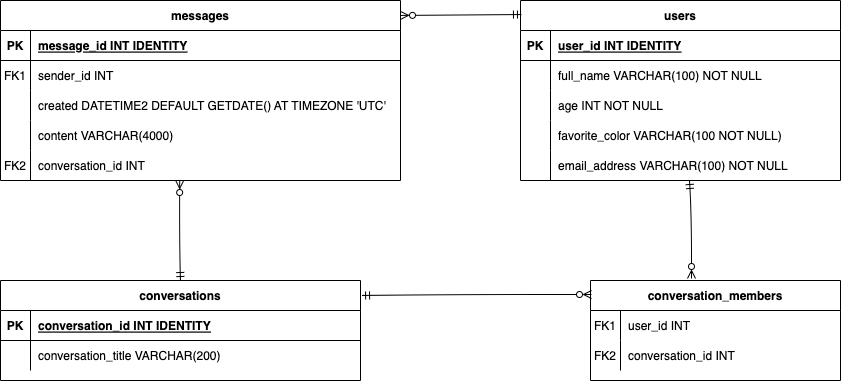

The diagram above was exported from draw.io. Its source (the exported page's mxGraphModel, read from the mxfile embedded in the PNG):
<mxGraphModel dx="1796" dy="589" grid="1" gridSize="10" guides="1" tooltips="1" connect="1" arrows="1" fold="1" page="1" pageScale="1" pageWidth="850" pageHeight="1100" math="0" shadow="0" extFonts="Permanent Marker^https://fonts.googleapis.com/css?family=Permanent+Marker">
  <root>
    <mxCell id="0" />
    <mxCell id="1" parent="0" />
    <mxCell id="C-vyLk0tnHw3VtMMgP7b-2" value="messages" style="shape=table;startSize=30;container=1;collapsible=1;childLayout=tableLayout;fixedRows=1;rowLines=0;fontStyle=1;align=center;resizeLast=1;" parent="1" vertex="1">
      <mxGeometry x="-40" y="40" width="400" height="180" as="geometry" />
    </mxCell>
    <mxCell id="C-vyLk0tnHw3VtMMgP7b-3" value="" style="shape=partialRectangle;collapsible=0;dropTarget=0;pointerEvents=0;fillColor=none;points=[[0,0.5],[1,0.5]];portConstraint=eastwest;top=0;left=0;right=0;bottom=1;" parent="C-vyLk0tnHw3VtMMgP7b-2" vertex="1">
      <mxGeometry y="30" width="400" height="30" as="geometry" />
    </mxCell>
    <mxCell id="C-vyLk0tnHw3VtMMgP7b-4" value="PK" style="shape=partialRectangle;overflow=hidden;connectable=0;fillColor=none;top=0;left=0;bottom=0;right=0;fontStyle=1;" parent="C-vyLk0tnHw3VtMMgP7b-3" vertex="1">
      <mxGeometry width="30" height="30" as="geometry">
        <mxRectangle width="30" height="30" as="alternateBounds" />
      </mxGeometry>
    </mxCell>
    <mxCell id="C-vyLk0tnHw3VtMMgP7b-5" value="message_id INT IDENTITY" style="shape=partialRectangle;overflow=hidden;connectable=0;fillColor=none;top=0;left=0;bottom=0;right=0;align=left;spacingLeft=6;fontStyle=5;" parent="C-vyLk0tnHw3VtMMgP7b-3" vertex="1">
      <mxGeometry x="30" width="370" height="30" as="geometry">
        <mxRectangle width="370" height="30" as="alternateBounds" />
      </mxGeometry>
    </mxCell>
    <mxCell id="C-vyLk0tnHw3VtMMgP7b-6" value="" style="shape=partialRectangle;collapsible=0;dropTarget=0;pointerEvents=0;fillColor=none;points=[[0,0.5],[1,0.5]];portConstraint=eastwest;top=0;left=0;right=0;bottom=0;" parent="C-vyLk0tnHw3VtMMgP7b-2" vertex="1">
      <mxGeometry y="60" width="400" height="30" as="geometry" />
    </mxCell>
    <mxCell id="C-vyLk0tnHw3VtMMgP7b-7" value="FK1" style="shape=partialRectangle;overflow=hidden;connectable=0;fillColor=none;top=0;left=0;bottom=0;right=0;" parent="C-vyLk0tnHw3VtMMgP7b-6" vertex="1">
      <mxGeometry width="30" height="30" as="geometry">
        <mxRectangle width="30" height="30" as="alternateBounds" />
      </mxGeometry>
    </mxCell>
    <mxCell id="C-vyLk0tnHw3VtMMgP7b-8" value="sender_id INT" style="shape=partialRectangle;overflow=hidden;connectable=0;fillColor=none;top=0;left=0;bottom=0;right=0;align=left;spacingLeft=6;" parent="C-vyLk0tnHw3VtMMgP7b-6" vertex="1">
      <mxGeometry x="30" width="370" height="30" as="geometry">
        <mxRectangle width="370" height="30" as="alternateBounds" />
      </mxGeometry>
    </mxCell>
    <mxCell id="iVWCf0uvsx1S8IXLj-JA-8" style="shape=partialRectangle;collapsible=0;dropTarget=0;pointerEvents=0;fillColor=none;points=[[0,0.5],[1,0.5]];portConstraint=eastwest;top=0;left=0;right=0;bottom=0;" vertex="1" parent="C-vyLk0tnHw3VtMMgP7b-2">
      <mxGeometry y="90" width="400" height="30" as="geometry" />
    </mxCell>
    <mxCell id="iVWCf0uvsx1S8IXLj-JA-9" style="shape=partialRectangle;overflow=hidden;connectable=0;fillColor=none;top=0;left=0;bottom=0;right=0;" vertex="1" parent="iVWCf0uvsx1S8IXLj-JA-8">
      <mxGeometry width="30" height="30" as="geometry">
        <mxRectangle width="30" height="30" as="alternateBounds" />
      </mxGeometry>
    </mxCell>
    <mxCell id="iVWCf0uvsx1S8IXLj-JA-10" value="created DATETIME2 DEFAULT GETDATE() AT TIMEZONE 'UTC'" style="shape=partialRectangle;overflow=hidden;connectable=0;fillColor=none;top=0;left=0;bottom=0;right=0;align=left;spacingLeft=6;" vertex="1" parent="iVWCf0uvsx1S8IXLj-JA-8">
      <mxGeometry x="30" width="370" height="30" as="geometry">
        <mxRectangle width="370" height="30" as="alternateBounds" />
      </mxGeometry>
    </mxCell>
    <mxCell id="C-vyLk0tnHw3VtMMgP7b-9" value="" style="shape=partialRectangle;collapsible=0;dropTarget=0;pointerEvents=0;fillColor=none;points=[[0,0.5],[1,0.5]];portConstraint=eastwest;top=0;left=0;right=0;bottom=0;" parent="C-vyLk0tnHw3VtMMgP7b-2" vertex="1">
      <mxGeometry y="120" width="400" height="30" as="geometry" />
    </mxCell>
    <mxCell id="C-vyLk0tnHw3VtMMgP7b-10" value="" style="shape=partialRectangle;overflow=hidden;connectable=0;fillColor=none;top=0;left=0;bottom=0;right=0;" parent="C-vyLk0tnHw3VtMMgP7b-9" vertex="1">
      <mxGeometry width="30" height="30" as="geometry">
        <mxRectangle width="30" height="30" as="alternateBounds" />
      </mxGeometry>
    </mxCell>
    <mxCell id="C-vyLk0tnHw3VtMMgP7b-11" value="content VARCHAR(4000)" style="shape=partialRectangle;overflow=hidden;connectable=0;fillColor=none;top=0;left=0;bottom=0;right=0;align=left;spacingLeft=6;" parent="C-vyLk0tnHw3VtMMgP7b-9" vertex="1">
      <mxGeometry x="30" width="370" height="30" as="geometry">
        <mxRectangle width="370" height="30" as="alternateBounds" />
      </mxGeometry>
    </mxCell>
    <mxCell id="iVWCf0uvsx1S8IXLj-JA-14" style="shape=partialRectangle;collapsible=0;dropTarget=0;pointerEvents=0;fillColor=none;points=[[0,0.5],[1,0.5]];portConstraint=eastwest;top=0;left=0;right=0;bottom=0;" vertex="1" parent="C-vyLk0tnHw3VtMMgP7b-2">
      <mxGeometry y="150" width="400" height="30" as="geometry" />
    </mxCell>
    <mxCell id="iVWCf0uvsx1S8IXLj-JA-15" value="FK2" style="shape=partialRectangle;overflow=hidden;connectable=0;fillColor=none;top=0;left=0;bottom=0;right=0;" vertex="1" parent="iVWCf0uvsx1S8IXLj-JA-14">
      <mxGeometry width="30" height="30" as="geometry">
        <mxRectangle width="30" height="30" as="alternateBounds" />
      </mxGeometry>
    </mxCell>
    <mxCell id="iVWCf0uvsx1S8IXLj-JA-16" value="conversation_id INT" style="shape=partialRectangle;overflow=hidden;connectable=0;fillColor=none;top=0;left=0;bottom=0;right=0;align=left;spacingLeft=6;" vertex="1" parent="iVWCf0uvsx1S8IXLj-JA-14">
      <mxGeometry x="30" width="370" height="30" as="geometry">
        <mxRectangle width="370" height="30" as="alternateBounds" />
      </mxGeometry>
    </mxCell>
    <mxCell id="C-vyLk0tnHw3VtMMgP7b-13" value="conversations" style="shape=table;startSize=30;container=1;collapsible=1;childLayout=tableLayout;fixedRows=1;rowLines=0;fontStyle=1;align=center;resizeLast=1;" parent="1" vertex="1">
      <mxGeometry x="-40" y="320" width="360" height="100" as="geometry" />
    </mxCell>
    <mxCell id="C-vyLk0tnHw3VtMMgP7b-14" value="" style="shape=partialRectangle;collapsible=0;dropTarget=0;pointerEvents=0;fillColor=none;points=[[0,0.5],[1,0.5]];portConstraint=eastwest;top=0;left=0;right=0;bottom=1;" parent="C-vyLk0tnHw3VtMMgP7b-13" vertex="1">
      <mxGeometry y="30" width="360" height="30" as="geometry" />
    </mxCell>
    <mxCell id="C-vyLk0tnHw3VtMMgP7b-15" value="PK" style="shape=partialRectangle;overflow=hidden;connectable=0;fillColor=none;top=0;left=0;bottom=0;right=0;fontStyle=1;" parent="C-vyLk0tnHw3VtMMgP7b-14" vertex="1">
      <mxGeometry width="30" height="30" as="geometry">
        <mxRectangle width="30" height="30" as="alternateBounds" />
      </mxGeometry>
    </mxCell>
    <mxCell id="C-vyLk0tnHw3VtMMgP7b-16" value="conversation_id INT IDENTITY" style="shape=partialRectangle;overflow=hidden;connectable=0;fillColor=none;top=0;left=0;bottom=0;right=0;align=left;spacingLeft=6;fontStyle=5;" parent="C-vyLk0tnHw3VtMMgP7b-14" vertex="1">
      <mxGeometry x="30" width="330" height="30" as="geometry">
        <mxRectangle width="330" height="30" as="alternateBounds" />
      </mxGeometry>
    </mxCell>
    <mxCell id="C-vyLk0tnHw3VtMMgP7b-17" value="" style="shape=partialRectangle;collapsible=0;dropTarget=0;pointerEvents=0;fillColor=none;points=[[0,0.5],[1,0.5]];portConstraint=eastwest;top=0;left=0;right=0;bottom=0;" parent="C-vyLk0tnHw3VtMMgP7b-13" vertex="1">
      <mxGeometry y="60" width="360" height="30" as="geometry" />
    </mxCell>
    <mxCell id="C-vyLk0tnHw3VtMMgP7b-18" value="" style="shape=partialRectangle;overflow=hidden;connectable=0;fillColor=none;top=0;left=0;bottom=0;right=0;" parent="C-vyLk0tnHw3VtMMgP7b-17" vertex="1">
      <mxGeometry width="30" height="30" as="geometry">
        <mxRectangle width="30" height="30" as="alternateBounds" />
      </mxGeometry>
    </mxCell>
    <mxCell id="C-vyLk0tnHw3VtMMgP7b-19" value="conversation_title VARCHAR(200)" style="shape=partialRectangle;overflow=hidden;connectable=0;fillColor=none;top=0;left=0;bottom=0;right=0;align=left;spacingLeft=6;" parent="C-vyLk0tnHw3VtMMgP7b-17" vertex="1">
      <mxGeometry x="30" width="330" height="30" as="geometry">
        <mxRectangle width="330" height="30" as="alternateBounds" />
      </mxGeometry>
    </mxCell>
    <mxCell id="C-vyLk0tnHw3VtMMgP7b-23" value="users" style="shape=table;startSize=30;container=1;collapsible=1;childLayout=tableLayout;fixedRows=1;rowLines=0;fontStyle=1;align=center;resizeLast=1;" parent="1" vertex="1">
      <mxGeometry x="480" y="40" width="320" height="180" as="geometry" />
    </mxCell>
    <mxCell id="C-vyLk0tnHw3VtMMgP7b-24" value="" style="shape=partialRectangle;collapsible=0;dropTarget=0;pointerEvents=0;fillColor=none;points=[[0,0.5],[1,0.5]];portConstraint=eastwest;top=0;left=0;right=0;bottom=1;" parent="C-vyLk0tnHw3VtMMgP7b-23" vertex="1">
      <mxGeometry y="30" width="320" height="30" as="geometry" />
    </mxCell>
    <mxCell id="C-vyLk0tnHw3VtMMgP7b-25" value="PK" style="shape=partialRectangle;overflow=hidden;connectable=0;fillColor=none;top=0;left=0;bottom=0;right=0;fontStyle=1;" parent="C-vyLk0tnHw3VtMMgP7b-24" vertex="1">
      <mxGeometry width="30" height="30" as="geometry">
        <mxRectangle width="30" height="30" as="alternateBounds" />
      </mxGeometry>
    </mxCell>
    <mxCell id="C-vyLk0tnHw3VtMMgP7b-26" value="user_id INT IDENTITY" style="shape=partialRectangle;overflow=hidden;connectable=0;fillColor=none;top=0;left=0;bottom=0;right=0;align=left;spacingLeft=6;fontStyle=5;" parent="C-vyLk0tnHw3VtMMgP7b-24" vertex="1">
      <mxGeometry x="30" width="290" height="30" as="geometry">
        <mxRectangle width="290" height="30" as="alternateBounds" />
      </mxGeometry>
    </mxCell>
    <mxCell id="C-vyLk0tnHw3VtMMgP7b-27" value="" style="shape=partialRectangle;collapsible=0;dropTarget=0;pointerEvents=0;fillColor=none;points=[[0,0.5],[1,0.5]];portConstraint=eastwest;top=0;left=0;right=0;bottom=0;" parent="C-vyLk0tnHw3VtMMgP7b-23" vertex="1">
      <mxGeometry y="60" width="320" height="30" as="geometry" />
    </mxCell>
    <mxCell id="C-vyLk0tnHw3VtMMgP7b-28" value="" style="shape=partialRectangle;overflow=hidden;connectable=0;fillColor=none;top=0;left=0;bottom=0;right=0;" parent="C-vyLk0tnHw3VtMMgP7b-27" vertex="1">
      <mxGeometry width="30" height="30" as="geometry">
        <mxRectangle width="30" height="30" as="alternateBounds" />
      </mxGeometry>
    </mxCell>
    <mxCell id="C-vyLk0tnHw3VtMMgP7b-29" value="full_name VARCHAR(100) NOT NULL" style="shape=partialRectangle;overflow=hidden;connectable=0;fillColor=none;top=0;left=0;bottom=0;right=0;align=left;spacingLeft=6;" parent="C-vyLk0tnHw3VtMMgP7b-27" vertex="1">
      <mxGeometry x="30" width="290" height="30" as="geometry">
        <mxRectangle width="290" height="30" as="alternateBounds" />
      </mxGeometry>
    </mxCell>
    <mxCell id="iVWCf0uvsx1S8IXLj-JA-17" style="shape=partialRectangle;collapsible=0;dropTarget=0;pointerEvents=0;fillColor=none;points=[[0,0.5],[1,0.5]];portConstraint=eastwest;top=0;left=0;right=0;bottom=0;" vertex="1" parent="C-vyLk0tnHw3VtMMgP7b-23">
      <mxGeometry y="90" width="320" height="30" as="geometry" />
    </mxCell>
    <mxCell id="iVWCf0uvsx1S8IXLj-JA-18" style="shape=partialRectangle;overflow=hidden;connectable=0;fillColor=none;top=0;left=0;bottom=0;right=0;" vertex="1" parent="iVWCf0uvsx1S8IXLj-JA-17">
      <mxGeometry width="30" height="30" as="geometry">
        <mxRectangle width="30" height="30" as="alternateBounds" />
      </mxGeometry>
    </mxCell>
    <mxCell id="iVWCf0uvsx1S8IXLj-JA-19" value="age INT NOT NULL" style="shape=partialRectangle;overflow=hidden;connectable=0;fillColor=none;top=0;left=0;bottom=0;right=0;align=left;spacingLeft=6;" vertex="1" parent="iVWCf0uvsx1S8IXLj-JA-17">
      <mxGeometry x="30" width="290" height="30" as="geometry">
        <mxRectangle width="290" height="30" as="alternateBounds" />
      </mxGeometry>
    </mxCell>
    <mxCell id="iVWCf0uvsx1S8IXLj-JA-20" style="shape=partialRectangle;collapsible=0;dropTarget=0;pointerEvents=0;fillColor=none;points=[[0,0.5],[1,0.5]];portConstraint=eastwest;top=0;left=0;right=0;bottom=0;" vertex="1" parent="C-vyLk0tnHw3VtMMgP7b-23">
      <mxGeometry y="120" width="320" height="30" as="geometry" />
    </mxCell>
    <mxCell id="iVWCf0uvsx1S8IXLj-JA-21" style="shape=partialRectangle;overflow=hidden;connectable=0;fillColor=none;top=0;left=0;bottom=0;right=0;" vertex="1" parent="iVWCf0uvsx1S8IXLj-JA-20">
      <mxGeometry width="30" height="30" as="geometry">
        <mxRectangle width="30" height="30" as="alternateBounds" />
      </mxGeometry>
    </mxCell>
    <mxCell id="iVWCf0uvsx1S8IXLj-JA-22" value="favorite_color VARCHAR(100 NOT NULL)" style="shape=partialRectangle;overflow=hidden;connectable=0;fillColor=none;top=0;left=0;bottom=0;right=0;align=left;spacingLeft=6;" vertex="1" parent="iVWCf0uvsx1S8IXLj-JA-20">
      <mxGeometry x="30" width="290" height="30" as="geometry">
        <mxRectangle width="290" height="30" as="alternateBounds" />
      </mxGeometry>
    </mxCell>
    <mxCell id="iVWCf0uvsx1S8IXLj-JA-23" style="shape=partialRectangle;collapsible=0;dropTarget=0;pointerEvents=0;fillColor=none;points=[[0,0.5],[1,0.5]];portConstraint=eastwest;top=0;left=0;right=0;bottom=0;" vertex="1" parent="C-vyLk0tnHw3VtMMgP7b-23">
      <mxGeometry y="150" width="320" height="30" as="geometry" />
    </mxCell>
    <mxCell id="iVWCf0uvsx1S8IXLj-JA-24" style="shape=partialRectangle;overflow=hidden;connectable=0;fillColor=none;top=0;left=0;bottom=0;right=0;" vertex="1" parent="iVWCf0uvsx1S8IXLj-JA-23">
      <mxGeometry width="30" height="30" as="geometry">
        <mxRectangle width="30" height="30" as="alternateBounds" />
      </mxGeometry>
    </mxCell>
    <mxCell id="iVWCf0uvsx1S8IXLj-JA-25" value="email_address VARCHAR(100) NOT NULL" style="shape=partialRectangle;overflow=hidden;connectable=0;fillColor=none;top=0;left=0;bottom=0;right=0;align=left;spacingLeft=6;" vertex="1" parent="iVWCf0uvsx1S8IXLj-JA-23">
      <mxGeometry x="30" width="290" height="30" as="geometry">
        <mxRectangle width="290" height="30" as="alternateBounds" />
      </mxGeometry>
    </mxCell>
    <mxCell id="iVWCf0uvsx1S8IXLj-JA-1" value="conversation_members" style="shape=table;startSize=30;container=1;collapsible=1;childLayout=tableLayout;fixedRows=1;rowLines=0;fontStyle=1;align=center;resizeLast=1;" vertex="1" parent="1">
      <mxGeometry x="550" y="320" width="250" height="100" as="geometry" />
    </mxCell>
    <mxCell id="iVWCf0uvsx1S8IXLj-JA-5" value="" style="shape=partialRectangle;collapsible=0;dropTarget=0;pointerEvents=0;fillColor=none;points=[[0,0.5],[1,0.5]];portConstraint=eastwest;top=0;left=0;right=0;bottom=0;" vertex="1" parent="iVWCf0uvsx1S8IXLj-JA-1">
      <mxGeometry y="30" width="250" height="30" as="geometry" />
    </mxCell>
    <mxCell id="iVWCf0uvsx1S8IXLj-JA-6" value="FK1" style="shape=partialRectangle;overflow=hidden;connectable=0;fillColor=none;top=0;left=0;bottom=0;right=0;" vertex="1" parent="iVWCf0uvsx1S8IXLj-JA-5">
      <mxGeometry width="30" height="30" as="geometry">
        <mxRectangle width="30" height="30" as="alternateBounds" />
      </mxGeometry>
    </mxCell>
    <mxCell id="iVWCf0uvsx1S8IXLj-JA-7" value="user_id INT" style="shape=partialRectangle;overflow=hidden;connectable=0;fillColor=none;top=0;left=0;bottom=0;right=0;align=left;spacingLeft=6;" vertex="1" parent="iVWCf0uvsx1S8IXLj-JA-5">
      <mxGeometry x="30" width="220" height="30" as="geometry">
        <mxRectangle width="220" height="30" as="alternateBounds" />
      </mxGeometry>
    </mxCell>
    <mxCell id="iVWCf0uvsx1S8IXLj-JA-29" style="shape=partialRectangle;collapsible=0;dropTarget=0;pointerEvents=0;fillColor=none;points=[[0,0.5],[1,0.5]];portConstraint=eastwest;top=0;left=0;right=0;bottom=0;" vertex="1" parent="iVWCf0uvsx1S8IXLj-JA-1">
      <mxGeometry y="60" width="250" height="30" as="geometry" />
    </mxCell>
    <mxCell id="iVWCf0uvsx1S8IXLj-JA-30" value="FK2" style="shape=partialRectangle;overflow=hidden;connectable=0;fillColor=none;top=0;left=0;bottom=0;right=0;" vertex="1" parent="iVWCf0uvsx1S8IXLj-JA-29">
      <mxGeometry width="30" height="30" as="geometry">
        <mxRectangle width="30" height="30" as="alternateBounds" />
      </mxGeometry>
    </mxCell>
    <mxCell id="iVWCf0uvsx1S8IXLj-JA-31" value="conversation_id INT" style="shape=partialRectangle;overflow=hidden;connectable=0;fillColor=none;top=0;left=0;bottom=0;right=0;align=left;spacingLeft=6;" vertex="1" parent="iVWCf0uvsx1S8IXLj-JA-29">
      <mxGeometry x="30" width="220" height="30" as="geometry">
        <mxRectangle width="220" height="30" as="alternateBounds" />
      </mxGeometry>
    </mxCell>
    <mxCell id="iVWCf0uvsx1S8IXLj-JA-36" value="" style="curved=1;endArrow=ERzeroToMany;html=1;rounded=0;entryX=0.448;entryY=1;entryDx=0;entryDy=0;entryPerimeter=0;exitX=0.5;exitY=0;exitDx=0;exitDy=0;startArrow=ERmandOne;startFill=0;endFill=0;" edge="1" parent="1" source="C-vyLk0tnHw3VtMMgP7b-13" target="iVWCf0uvsx1S8IXLj-JA-14">
      <mxGeometry width="50" height="50" relative="1" as="geometry">
        <mxPoint x="110" y="290" as="sourcePoint" />
        <mxPoint x="160" y="240" as="targetPoint" />
        <Array as="points">
          <mxPoint x="139" y="290" />
        </Array>
      </mxGeometry>
    </mxCell>
    <mxCell id="iVWCf0uvsx1S8IXLj-JA-38" value="" style="curved=1;endArrow=ERzeroToMany;html=1;rounded=0;entryX=0.004;entryY=0.14;entryDx=0;entryDy=0;entryPerimeter=0;exitX=1.003;exitY=0.15;exitDx=0;exitDy=0;exitPerimeter=0;startArrow=ERmandOne;startFill=0;endFill=0;" edge="1" parent="1" source="C-vyLk0tnHw3VtMMgP7b-13" target="iVWCf0uvsx1S8IXLj-JA-1">
      <mxGeometry width="50" height="50" relative="1" as="geometry">
        <mxPoint x="390" y="400" as="sourcePoint" />
        <mxPoint x="440" y="350" as="targetPoint" />
        <Array as="points">
          <mxPoint x="400" y="334" />
        </Array>
      </mxGeometry>
    </mxCell>
    <mxCell id="iVWCf0uvsx1S8IXLj-JA-39" value="" style="curved=1;endArrow=ERmandOne;html=1;rounded=0;entryX=0.003;entryY=0.078;entryDx=0;entryDy=0;entryPerimeter=0;exitX=1;exitY=0.083;exitDx=0;exitDy=0;exitPerimeter=0;startArrow=ERzeroToMany;startFill=0;endFill=0;" edge="1" parent="1" source="C-vyLk0tnHw3VtMMgP7b-2" target="C-vyLk0tnHw3VtMMgP7b-23">
      <mxGeometry width="50" height="50" relative="1" as="geometry">
        <mxPoint x="390" y="90" as="sourcePoint" />
        <mxPoint x="440" y="40" as="targetPoint" />
        <Array as="points" />
      </mxGeometry>
    </mxCell>
    <mxCell id="iVWCf0uvsx1S8IXLj-JA-40" value="" style="curved=1;endArrow=ERzeroToMany;html=1;rounded=0;entryX=0.404;entryY=-0.02;entryDx=0;entryDy=0;entryPerimeter=0;exitX=0.528;exitY=1;exitDx=0;exitDy=0;exitPerimeter=0;startArrow=ERmandOne;startFill=0;endFill=0;" edge="1" parent="1" source="iVWCf0uvsx1S8IXLj-JA-23" target="iVWCf0uvsx1S8IXLj-JA-1">
      <mxGeometry width="50" height="50" relative="1" as="geometry">
        <mxPoint x="670" y="240" as="sourcePoint" />
        <mxPoint x="620" y="290" as="targetPoint" />
        <Array as="points">
          <mxPoint x="651" y="250" />
        </Array>
      </mxGeometry>
    </mxCell>
  </root>
</mxGraphModel>